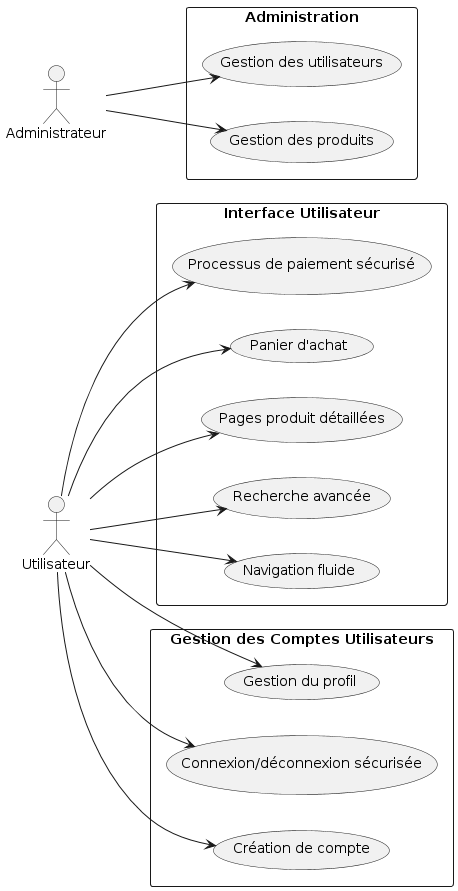

The diagram above was rendered by PlantUML. Its source (embedded in the PNG):
@startuml
left to right direction

actor Utilisateur as User
actor Administrateur as Admin

rectangle "Interface Utilisateur" {
  User --> (Navigation fluide)
  User --> (Recherche avancée)
  User --> (Pages produit détaillées)
  User --> (Panier d'achat)
  User --> (Processus de paiement sécurisé)
}

rectangle "Gestion des Comptes Utilisateurs" {
  User --> (Création de compte)
  User --> (Connexion/déconnexion sécurisée)
  User --> (Gestion du profil)
}

rectangle "Administration" {
  Admin --> (Gestion des produits)
  Admin --> (Gestion des utilisateurs)
}
@enduml